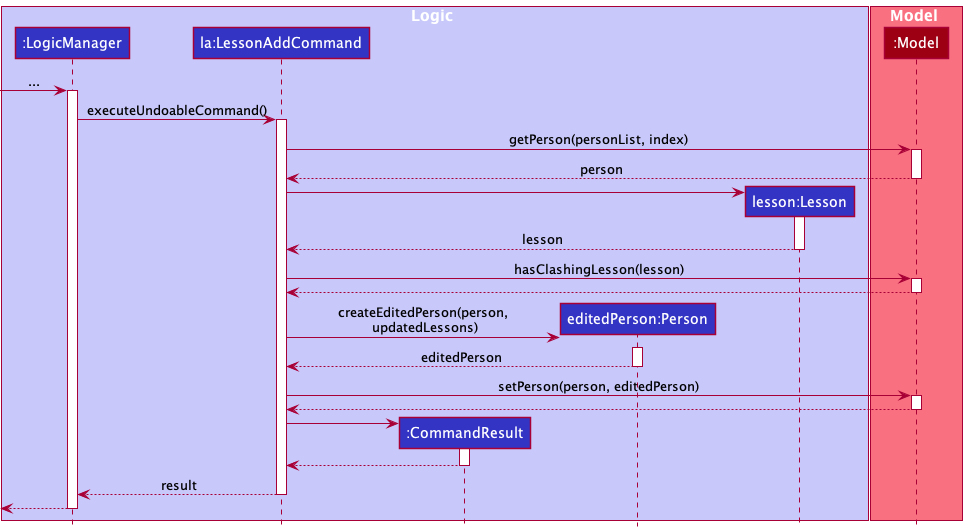

The diagram above was rendered by PlantUML. Its source (embedded in the PNG):
@startuml
!include style.puml

box Logic LOGIC_COLOR_T1
participant ":LogicManager" as LogicManager LOGIC_COLOR
participant "la:LessonAddCommand" as LessonAddCommand LOGIC_COLOR
participant ":CommandResult" as CommandResult LOGIC_COLOR
participant "editedPerson:Person" as Person LOGIC_COLOR
participant "lesson:Lesson" as Lesson LOGIC_COLOR

end box

box Model MODEL_COLOR_T1
participant ":Model" as Model MODEL_COLOR
end box

[-> LogicManager : ...
activate LogicManager

LogicManager -> LessonAddCommand : executeUndoableCommand()
activate LessonAddCommand

LessonAddCommand -> Model : getPerson(personList, index)
activate Model

Model --> LessonAddCommand : person
deactivate Model

create Lesson
LessonAddCommand -> Lesson
activate Lesson

Lesson --> LessonAddCommand : lesson
deactivate Lesson

LessonAddCommand -> Model : hasClashingLesson(lesson)
activate Model

Model --> LessonAddCommand
deactivate Model

create Person
LessonAddCommand -> Person : createEditedPerson(person,\n updatedLessons)
activate Person

Person --> LessonAddCommand : editedPerson
deactivate Person

LessonAddCommand -> Model : setPerson(person, editedPerson)
activate Model

Model --> LessonAddCommand
deactivate Model

create CommandResult
LessonAddCommand -> CommandResult
activate CommandResult

CommandResult --> LessonAddCommand
deactivate CommandResult

LessonAddCommand --> LogicManager : result
deactivate LessonAddCommand

[<--LogicManager
deactivate LogicManager
@enduml